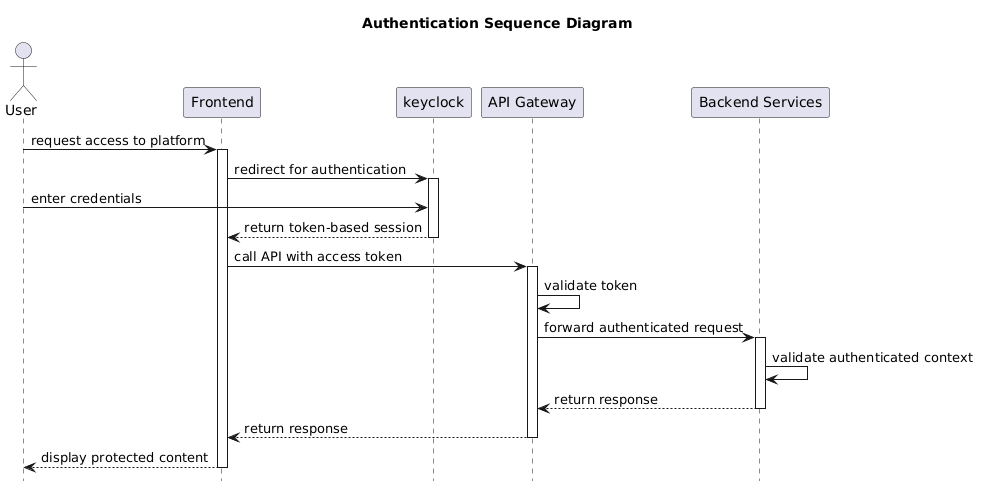

The diagram above was rendered by PlantUML. Its source (embedded in the PNG):
@startuml
hide footbox
title Authentication Sequence Diagram

actor User
participant "Frontend" as Frontend
participant "keyclock" as IdP
participant "API Gateway" as Gateway
participant "Backend Services" as Backend

User -> Frontend : request access to platform
activate Frontend

Frontend -> IdP : redirect for authentication
activate IdP

User -> IdP : enter credentials
IdP --> Frontend : return token-based session
deactivate IdP

Frontend -> Gateway : call API with access token
activate Gateway

Gateway -> Gateway : validate token
Gateway -> Backend : forward authenticated request
activate Backend

Backend -> Backend : validate authenticated context
Backend --> Gateway : return response
deactivate Backend

Gateway --> Frontend : return response
deactivate Gateway

Frontend --> User : display protected content
deactivate Frontend
@enduml